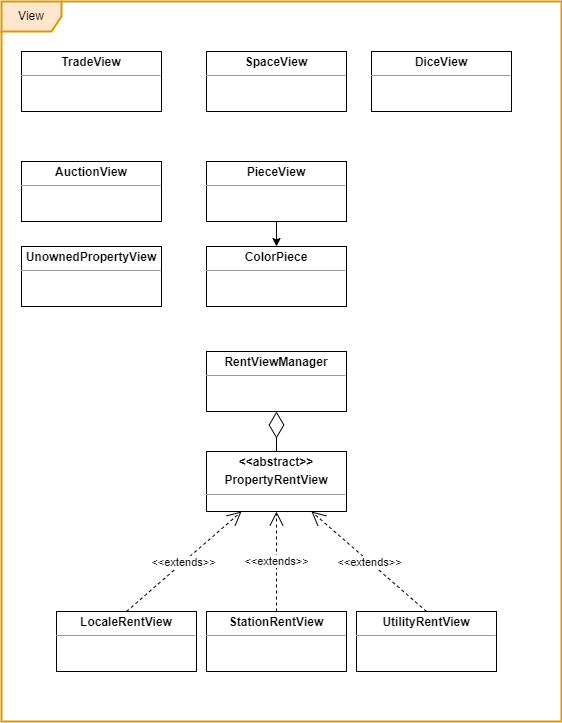

The diagram above was exported from draw.io. Its source (the exported page's mxGraphModel, read from the mxfile embedded in the PNG):
<mxGraphModel dx="4723" dy="1495" grid="1" gridSize="10" guides="1" tooltips="1" connect="1" arrows="1" fold="1" page="1" pageScale="1" pageWidth="850" pageHeight="1100" background="none" math="0" shadow="0">
  <root>
    <mxCell id="0" />
    <mxCell id="1" parent="0" />
    <mxCell id="TUIhmxPrP9SESfO-d3iR-20" value="View" style="shape=umlFrame;whiteSpace=wrap;html=1;fillColor=#ffe6cc;strokeColor=#d79b00;strokeWidth=2;" parent="1" vertex="1">
      <mxGeometry x="-1020" y="250" width="560" height="720" as="geometry" />
    </mxCell>
    <mxCell id="UgOp6kPdXwt_DfJ2BYvA-106" value="&lt;p style=&quot;margin: 0px ; margin-top: 4px ; text-align: center&quot;&gt;&lt;b&gt;RentViewManager&lt;/b&gt;&lt;/p&gt;&lt;hr size=&quot;1&quot;&gt;&lt;div style=&quot;height: 2px&quot;&gt;&lt;/div&gt;" style="verticalAlign=top;align=left;overflow=fill;fontSize=12;fontFamily=Helvetica;html=1;" parent="1" vertex="1">
      <mxGeometry x="-815" y="600" width="140" height="60" as="geometry" />
    </mxCell>
    <mxCell id="UgOp6kPdXwt_DfJ2BYvA-111" value="&lt;p style=&quot;margin: 0px ; margin-top: 4px ; text-align: center&quot;&gt;&lt;b&gt;ColorPiece&lt;/b&gt;&lt;/p&gt;&lt;hr size=&quot;1&quot;&gt;&lt;div style=&quot;height: 2px&quot;&gt;&lt;/div&gt;" style="verticalAlign=top;align=left;overflow=fill;fontSize=12;fontFamily=Helvetica;html=1;" parent="1" vertex="1">
      <mxGeometry x="-815" y="495" width="140" height="60" as="geometry" />
    </mxCell>
    <mxCell id="UgOp6kPdXwt_DfJ2BYvA-112" value="&lt;p style=&quot;margin: 0px ; margin-top: 4px ; text-align: center&quot;&gt;&lt;b&gt;DiceView&lt;/b&gt;&lt;/p&gt;&lt;hr size=&quot;1&quot;&gt;&lt;div style=&quot;height: 2px&quot;&gt;&lt;/div&gt;" style="verticalAlign=top;align=left;overflow=fill;fontSize=12;fontFamily=Helvetica;html=1;" parent="1" vertex="1">
      <mxGeometry x="-650" y="300" width="140" height="60" as="geometry" />
    </mxCell>
    <mxCell id="UgOp6kPdXwt_DfJ2BYvA-114" value="&lt;p style=&quot;margin: 0px ; margin-top: 4px ; text-align: center&quot;&gt;&lt;b&gt;LocaleRentView&lt;/b&gt;&lt;/p&gt;&lt;hr size=&quot;1&quot;&gt;&lt;div style=&quot;height: 2px&quot;&gt;&lt;/div&gt;" style="verticalAlign=top;align=left;overflow=fill;fontSize=12;fontFamily=Helvetica;html=1;" parent="1" vertex="1">
      <mxGeometry x="-965" y="860" width="140" height="60" as="geometry" />
    </mxCell>
    <mxCell id="UgOp6kPdXwt_DfJ2BYvA-115" value="&lt;p style=&quot;margin: 0px ; margin-top: 4px ; text-align: center&quot;&gt;&lt;b&gt;&amp;lt;&amp;lt;abstract&amp;gt;&amp;gt;&lt;/b&gt;&lt;/p&gt;&lt;p style=&quot;margin: 0px ; margin-top: 4px ; text-align: center&quot;&gt;&lt;b&gt;PropertyRentView&lt;/b&gt;&lt;/p&gt;&lt;hr size=&quot;1&quot;&gt;&lt;div style=&quot;height: 2px&quot;&gt;&lt;/div&gt;" style="verticalAlign=top;align=left;overflow=fill;fontSize=12;fontFamily=Helvetica;html=1;" parent="1" vertex="1">
      <mxGeometry x="-815" y="700" width="140" height="60" as="geometry" />
    </mxCell>
    <mxCell id="UgOp6kPdXwt_DfJ2BYvA-116" value="&amp;lt;&amp;lt;extends&amp;gt;&amp;gt;" style="endArrow=open;endSize=12;dashed=1;html=1;rounded=0;exitX=0.5;exitY=0;exitDx=0;exitDy=0;entryX=0.25;entryY=1;entryDx=0;entryDy=0;" parent="1" source="UgOp6kPdXwt_DfJ2BYvA-114" target="UgOp6kPdXwt_DfJ2BYvA-115" edge="1">
      <mxGeometry width="160" relative="1" as="geometry">
        <mxPoint x="-795" y="610" as="sourcePoint" />
        <mxPoint x="-635" y="610" as="targetPoint" />
      </mxGeometry>
    </mxCell>
    <mxCell id="TUIhmxPrP9SESfO-d3iR-19" style="edgeStyle=orthogonalEdgeStyle;rounded=0;orthogonalLoop=1;jettySize=auto;html=1;exitX=0.5;exitY=1;exitDx=0;exitDy=0;" parent="1" source="UgOp6kPdXwt_DfJ2BYvA-119" target="UgOp6kPdXwt_DfJ2BYvA-111" edge="1">
      <mxGeometry relative="1" as="geometry" />
    </mxCell>
    <mxCell id="UgOp6kPdXwt_DfJ2BYvA-119" value="&lt;p style=&quot;margin: 0px ; margin-top: 4px ; text-align: center&quot;&gt;&lt;b&gt;PieceView&lt;/b&gt;&lt;/p&gt;&lt;hr size=&quot;1&quot;&gt;&lt;div style=&quot;height: 2px&quot;&gt;&lt;/div&gt;" style="verticalAlign=top;align=left;overflow=fill;fontSize=12;fontFamily=Helvetica;html=1;" parent="1" vertex="1">
      <mxGeometry x="-815" y="410" width="140" height="60" as="geometry" />
    </mxCell>
    <mxCell id="UgOp6kPdXwt_DfJ2BYvA-121" value="" style="endArrow=diamondThin;endFill=0;endSize=24;html=1;rounded=0;entryX=0.5;entryY=1;entryDx=0;entryDy=0;exitX=0.5;exitY=0;exitDx=0;exitDy=0;" parent="1" source="UgOp6kPdXwt_DfJ2BYvA-115" target="UgOp6kPdXwt_DfJ2BYvA-106" edge="1">
      <mxGeometry width="160" relative="1" as="geometry">
        <mxPoint x="-645" y="720" as="sourcePoint" />
        <mxPoint x="-625" y="720" as="targetPoint" />
      </mxGeometry>
    </mxCell>
    <mxCell id="UgOp6kPdXwt_DfJ2BYvA-125" value="&lt;p style=&quot;margin: 0px ; margin-top: 4px ; text-align: center&quot;&gt;&lt;b&gt;SpaceView&lt;/b&gt;&lt;/p&gt;&lt;hr size=&quot;1&quot;&gt;&lt;div style=&quot;height: 2px&quot;&gt;&lt;/div&gt;" style="verticalAlign=top;align=left;overflow=fill;fontSize=12;fontFamily=Helvetica;html=1;" parent="1" vertex="1">
      <mxGeometry x="-815" y="300" width="140" height="60" as="geometry" />
    </mxCell>
    <mxCell id="TUIhmxPrP9SESfO-d3iR-1" value="&lt;p style=&quot;margin: 0px ; margin-top: 4px ; text-align: center&quot;&gt;&lt;b&gt;AuctionView&lt;/b&gt;&lt;/p&gt;&lt;hr size=&quot;1&quot;&gt;&lt;div style=&quot;height: 2px&quot;&gt;&lt;/div&gt;" style="verticalAlign=top;align=left;overflow=fill;fontSize=12;fontFamily=Helvetica;html=1;" parent="1" vertex="1">
      <mxGeometry x="-1000" y="410" width="140" height="60" as="geometry" />
    </mxCell>
    <mxCell id="TUIhmxPrP9SESfO-d3iR-5" value="&lt;p style=&quot;margin: 0px ; margin-top: 4px ; text-align: center&quot;&gt;&lt;b&gt;StationRentView&lt;/b&gt;&lt;/p&gt;&lt;hr size=&quot;1&quot;&gt;&lt;div style=&quot;height: 2px&quot;&gt;&lt;/div&gt;" style="verticalAlign=top;align=left;overflow=fill;fontSize=12;fontFamily=Helvetica;html=1;" parent="1" vertex="1">
      <mxGeometry x="-815" y="860" width="140" height="60" as="geometry" />
    </mxCell>
    <mxCell id="TUIhmxPrP9SESfO-d3iR-7" value="&lt;p style=&quot;margin: 0px ; margin-top: 4px ; text-align: center&quot;&gt;&lt;b&gt;UtilityRentView&lt;/b&gt;&lt;/p&gt;&lt;hr size=&quot;1&quot;&gt;&lt;div style=&quot;height: 2px&quot;&gt;&lt;/div&gt;" style="verticalAlign=top;align=left;overflow=fill;fontSize=12;fontFamily=Helvetica;html=1;" parent="1" vertex="1">
      <mxGeometry x="-665" y="860" width="140" height="60" as="geometry" />
    </mxCell>
    <mxCell id="TUIhmxPrP9SESfO-d3iR-11" value="&amp;lt;&amp;lt;extends&amp;gt;&amp;gt;" style="endArrow=open;endSize=12;dashed=1;html=1;rounded=0;exitX=0.5;exitY=0;exitDx=0;exitDy=0;entryX=0.5;entryY=1;entryDx=0;entryDy=0;" parent="1" source="TUIhmxPrP9SESfO-d3iR-5" target="UgOp6kPdXwt_DfJ2BYvA-115" edge="1">
      <mxGeometry width="160" relative="1" as="geometry">
        <mxPoint x="-695" y="550" as="sourcePoint" />
        <mxPoint x="-595" y="550" as="targetPoint" />
      </mxGeometry>
    </mxCell>
    <mxCell id="TUIhmxPrP9SESfO-d3iR-13" value="&lt;p style=&quot;margin: 0px ; margin-top: 4px ; text-align: center&quot;&gt;&lt;b&gt;TradeView&lt;/b&gt;&lt;/p&gt;&lt;hr size=&quot;1&quot;&gt;&lt;div style=&quot;height: 2px&quot;&gt;&lt;/div&gt;" style="verticalAlign=top;align=left;overflow=fill;fontSize=12;fontFamily=Helvetica;html=1;" parent="1" vertex="1">
      <mxGeometry x="-1000" y="300" width="140" height="60" as="geometry" />
    </mxCell>
    <mxCell id="TUIhmxPrP9SESfO-d3iR-17" value="&lt;p style=&quot;margin: 0px ; margin-top: 4px ; text-align: center&quot;&gt;&lt;b&gt;UnownedPropertyView&lt;/b&gt;&lt;/p&gt;&lt;hr size=&quot;1&quot;&gt;&lt;div style=&quot;height: 2px&quot;&gt;&lt;/div&gt;" style="verticalAlign=top;align=left;overflow=fill;fontSize=12;fontFamily=Helvetica;html=1;" parent="1" vertex="1">
      <mxGeometry x="-1000" y="495" width="140" height="60" as="geometry" />
    </mxCell>
    <mxCell id="TUIhmxPrP9SESfO-d3iR-18" value="&amp;lt;&amp;lt;extends&amp;gt;&amp;gt;" style="endArrow=open;endSize=12;dashed=1;html=1;rounded=0;exitX=0.5;exitY=0;exitDx=0;exitDy=0;entryX=0.75;entryY=1;entryDx=0;entryDy=0;" parent="1" source="TUIhmxPrP9SESfO-d3iR-7" target="UgOp6kPdXwt_DfJ2BYvA-115" edge="1">
      <mxGeometry width="160" relative="1" as="geometry">
        <mxPoint x="-680" y="790" as="sourcePoint" />
        <mxPoint x="-560" y="580" as="targetPoint" />
      </mxGeometry>
    </mxCell>
    <mxCell id="TUIhmxPrP9SESfO-d3iR-35" style="edgeStyle=orthogonalEdgeStyle;rounded=0;orthogonalLoop=1;jettySize=auto;html=1;exitX=0.25;exitY=1;exitDx=0;exitDy=0;entryX=0;entryY=0.25;entryDx=0;entryDy=0;" parent="1" source="TUIhmxPrP9SESfO-d3iR-23" edge="1">
      <mxGeometry relative="1" as="geometry">
        <Array as="points">
          <mxPoint x="-325" y="-340" />
          <mxPoint x="-410" y="-340" />
          <mxPoint x="-410" y="-115" />
        </Array>
        <mxPoint x="-360" y="-115" as="targetPoint" />
      </mxGeometry>
    </mxCell>
    <mxCell id="TUIhmxPrP9SESfO-d3iR-32" value="" style="endArrow=diamondThin;endFill=0;endSize=24;html=1;rounded=0;entryX=-0.002;entryY=0.369;entryDx=0;entryDy=0;entryPerimeter=0;exitX=0;exitY=0.75;exitDx=0;exitDy=0;" parent="1" source="TUIhmxPrP9SESfO-d3iR-31" edge="1">
      <mxGeometry width="160" relative="1" as="geometry">
        <mxPoint x="-470" y="-160" as="sourcePoint" />
        <mxPoint x="-360.28000000000065" y="-438.34000000000015" as="targetPoint" />
        <Array as="points">
          <mxPoint x="-400" y="-645" />
          <mxPoint x="-400" y="-440" />
        </Array>
      </mxGeometry>
    </mxCell>
  </root>
</mxGraphModel>